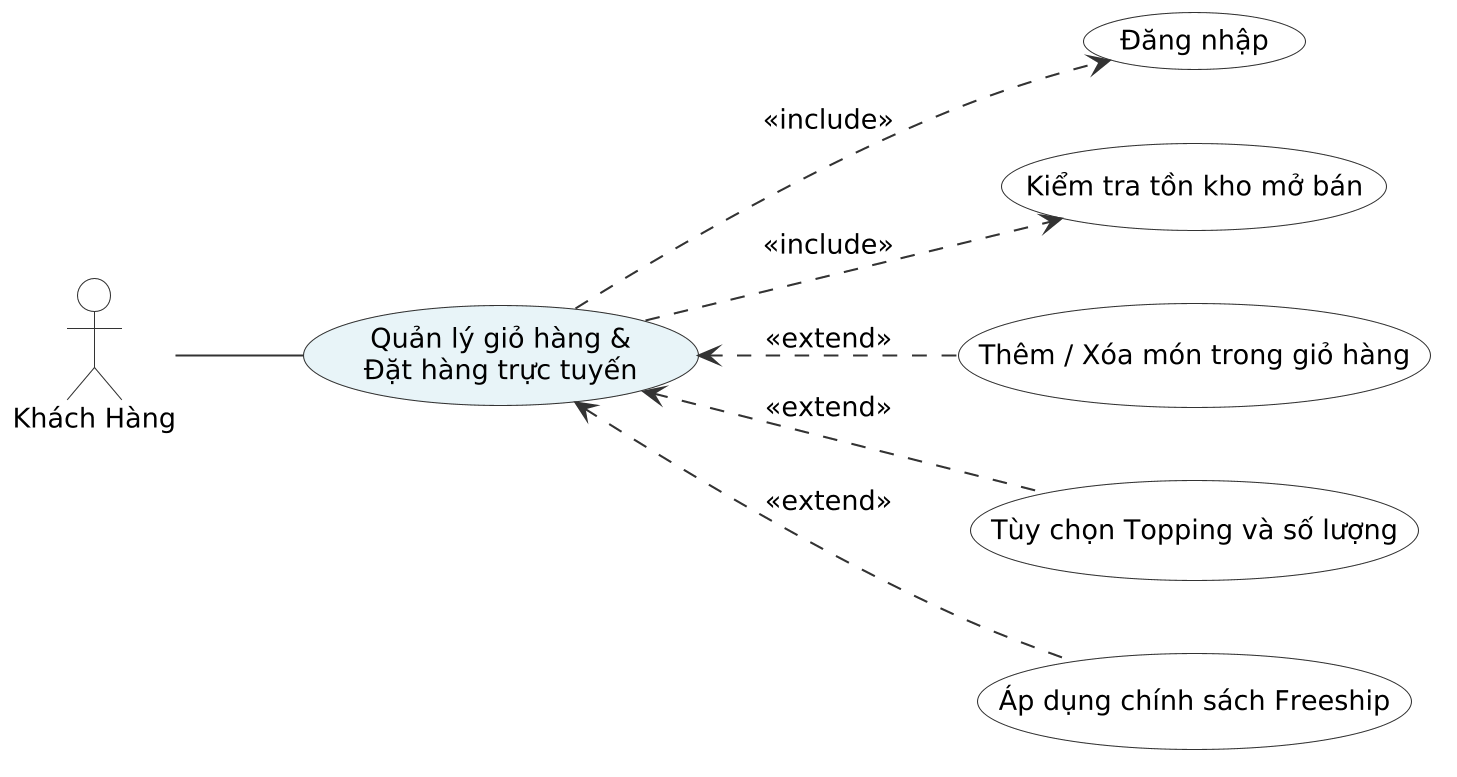

The diagram above was rendered by PlantUML. Its source (embedded in the PNG):
@startuml
skinparam shadowing false
skinparam dpi 200
skinparam defaultFontName "Times New Roman"
skinparam defaultFontSize 13

skinparam actor {
    BorderColor #333333
    BackgroundColor #FFFFFF
}

skinparam usecase {
    BorderColor #333333
    BackgroundColor #FFFFFF
    ArrowColor #333333
}

left to right direction

actor "Khách Hàng" as Actor

usecase "Quản lý giỏ hàng &\nĐặt hàng trực tuyến" as Main #E8F4F8
usecase "Đăng nhập" as Login

usecase "Kiểm tra tồn kho mở bán" as UC1
usecase "Thêm / Xóa món trong giỏ hàng" as UC2
usecase "Tùy chọn Topping và số lượng" as UC3
usecase "Áp dụng chính sách Freeship" as UC4

Actor -- Main

Main ..> Login : <<include>>

Main ..> UC1 : <<include>>
Main <.. UC2 : <<extend>>
Main <.. UC3 : <<extend>>
Main <.. UC4 : <<extend>>
@enduml